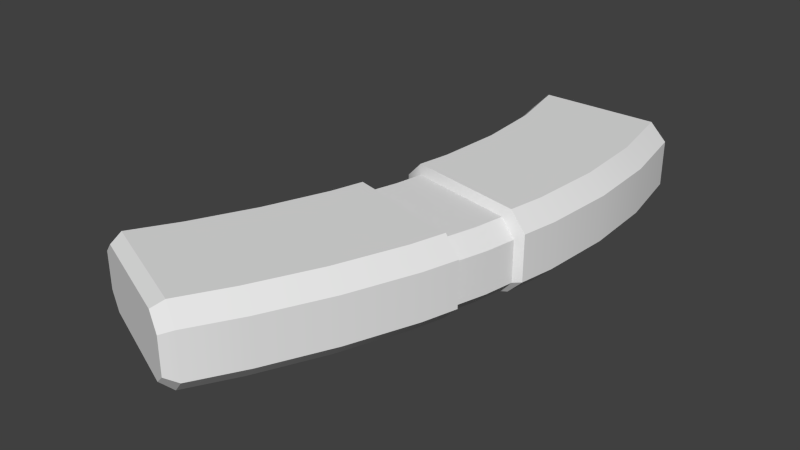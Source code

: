 # Source: a_hornet.blend  (saved by Blender 2.76.0; exported with 4.5.12 LTS)
import bpy
from mathutils import Matrix  # noqa: F401  (used for matrix-valued properties, if any)

bpy.ops.wm.read_factory_settings(use_empty=True)
scene = bpy.context.scene
scene.name = 'Scene'

# ---- collections
col_collection_1 = bpy.data.collections.new('Collection 1'); scene.collection.children.link(col_collection_1)

# ---- world
world_world = bpy.data.worlds.new('World'); scene.world = world_world
world_world.color = (0.05088, 0.05088, 0.05088)
world_world.use_sun_shadow = False
world_world.sun_shadow_jitter_overblur = 0.0
world_world.cycles.sampling_method = 'NONE'
world_world.cycles.sample_map_resolution = 256

# ---- meshes
me_cube_001 = bpy.data.meshes.new('Cube.001')
me_cube_001.from_pydata([(0.0303, -0.02803, -0.02515), (0.04054, -0.03066, 0.01355), (-0.05125, -0.007075, -0.01473), (-0.04099, -0.009712, 0.02397), (-0.05125, -0.007075, 0.01355), (0.03013, -0.02799, 0.02397), (-0.04077, -0.009769, -0.02515), (0.04054, -0.03066, -0.01473), (0.04984, 0.009476, -0.01473), (0.03933, 0.01167, 0.02397), (-0.03233, 0.02662, -0.02515), (-0.04293, 0.02883, 0.01355), (0.03949, 0.01164, -0.02515), (-0.03255, 0.02666, 0.02397), (-0.04293, 0.02883, -0.01473), (0.04984, 0.009476, 0.01355), (0.04439, -0.0353, -0.01366), (0.03308, -0.03238, -0.02516), (0.04439, -0.0353, 0.0176), (0.0329, -0.03233, 0.0291), (-0.05699, -0.009095, -0.01366), (-0.04541, -0.01209, -0.02516), (-0.05699, -0.009095, 0.0176), (-0.04566, -0.01202, 0.0291), (0.05537, 0.0121, -0.01366), (0.04393, 0.01447, -0.02516), (0.05537, 0.0121, 0.0176), (0.04375, 0.01451, 0.0291), (-0.04717, 0.03331, -0.01366), (-0.03546, 0.03089, -0.02516), (-0.04717, 0.03331, 0.0176), (-0.0357, 0.03094, 0.0291), (-0.1157, -0.1478, -0.01048), (-0.1056, -0.152, -0.01966), (-0.1058, -0.152, 0.0236), (-0.1157, -0.1478, 0.01443), (-0.04116, 0.1845, -0.02516), (-0.05274, 0.1845, -0.01366), (-0.05274, 0.1845, 0.0176), (-0.0414, 0.1845, 0.0291), (-0.03599, -0.1816, -0.01966), (-0.02612, -0.1858, -0.01048), (-0.02612, -0.1858, 0.01443), (-0.03615, -0.1815, 0.0236), (0.052, 0.1847, -0.01366), (0.04063, 0.1847, -0.02516), (0.04045, 0.1847, 0.0291), (0.052, 0.1847, 0.0176), (-0.08736, -0.1149, 0.0291), (-0.09821, -0.1107, 0.0176), (-0.06777, -0.07471, 0.0291), (-0.07884, -0.07103, 0.0176), (-0.05172, -0.03329, 0.0291), (-0.06298, -0.03009, 0.0176), (-0.03583, 0.00836, 0.02397), (-0.04616, 0.01077, 0.01355), (-0.03182, 0.05264, 0.0291), (-0.04334, 0.05472, 0.0176), (-0.02899, 0.09663, 0.0291), (-0.04055, 0.09807, 0.0176), (-0.04335, 0.1415, 0.0176), (-0.03184, 0.1408, 0.0291), (-0.03159, 0.1408, -0.02516), (-0.04335, 0.1415, -0.01366), (-0.02874, 0.0966, -0.02516), (-0.04055, 0.09807, -0.01366), (-0.03157, 0.0526, -0.02516), (-0.04334, 0.05472, -0.01366), (-0.03561, 0.008309, -0.02515), (-0.04616, 0.01077, -0.01473), (-0.05148, -0.03335, -0.02516), (-0.06298, -0.03009, -0.01366), (-0.06754, -0.07479, -0.02516), (-0.07884, -0.07103, -0.01366), (-0.09821, -0.1107, -0.01366), (-0.08712, -0.115, -0.02516), (0.04948, 0.1355, 0.0291), (0.06118, 0.1348, 0.0176), (0.05166, 0.08657, 0.0291), (0.06339, 0.08511, 0.0176), (0.04806, 0.03822, 0.0291), (0.05974, 0.03611, 0.0176), (0.03569, -0.008327, 0.02397), (0.04616, -0.01077, 0.01355), (0.02636, -0.05546, 0.0291), (0.03778, -0.0587, 0.0176), (0.009309, -0.1004, 0.0291), (0.02054, -0.1041, 0.0176), (-0.0003238, -0.148, 0.0176), (-0.01134, -0.1438, 0.0291), (-0.01116, -0.1439, -0.02516), (-0.0003238, -0.148, -0.01366), (0.009487, -0.1004, -0.02516), (0.02054, -0.1041, -0.01366), (0.02654, -0.05551, -0.02516), (0.03778, -0.0587, -0.01366), (0.03585, -0.008366, -0.02515), (0.04616, -0.01077, -0.01473), (0.04825, 0.03818, -0.02516), (0.05974, 0.03611, -0.01366), (0.05185, 0.08654, -0.02516), (0.06339, 0.08511, -0.01366), (0.06118, 0.1348, -0.01366), (0.04967, 0.1355, -0.02516), (-0.1045, -0.1445, -0.02516), (-0.1154, -0.14, -0.01366), (-0.02955, -0.1757, 0.0291), (-0.01872, -0.1802, 0.0176), (-0.1047, -0.1444, 0.0291), (-0.1154, -0.14, 0.0176), (-0.02937, -0.1758, -0.02516), (-0.01872, -0.1802, -0.01366), (-0.0362, 0.1845, 0.02312), (-0.0461, 0.1845, 0.01415), (0.03543, 0.1847, -0.01918), (0.04535, 0.1847, -0.01021), (-0.0461, 0.1845, -0.01021), (-0.03598, 0.1845, -0.01918), (0.04535, 0.1847, 0.01415), (0.03527, 0.1847, 0.02312), (-0.03617, 0.1718, 0.02312), (-0.04608, 0.1718, 0.01415), (0.03545, 0.1719, -0.01918), (0.04538, 0.172, -0.01021), (-0.04608, 0.1718, -0.01021), (-0.03596, 0.1718, -0.01918), (0.04538, 0.172, 0.01415), (0.03529, 0.1719, 0.02312), (0.0303, -0.02803, -0.02515), (0.0303, -0.02803, -0.02515), (0.04054, -0.03066, -0.01473), (0.04054, -0.03066, -0.01473), (0.04054, -0.03066, -0.01473), (0.03013, -0.02799, 0.02397), (0.03013, -0.02799, 0.02397), (0.04054, -0.03066, 0.01355), (0.04054, -0.03066, 0.01355), (0.03308, -0.03238, -0.02516), (0.03308, -0.03238, -0.02516), (-0.04077, -0.009769, -0.02515), (-0.04077, -0.009769, -0.02515), (-0.05125, -0.007075, -0.01473), (-0.05125, -0.007075, -0.01473), (-0.05125, -0.007075, -0.01473), (-0.05699, -0.009095, -0.01366), (-0.05699, -0.009095, -0.01366), (-0.05699, -0.009095, -0.01366), (-0.05125, -0.007075, 0.01355), (-0.05125, -0.007075, 0.01355), (-0.04616, 0.01077, 0.01355), (0.04616, -0.01077, -0.01473), (-0.03233, 0.02662, -0.02515), (-0.03233, 0.02662, -0.02515), (-0.04293, 0.02883, -0.01473), (-0.04293, 0.02883, -0.01473), (-0.04293, 0.02883, -0.01473), (0.05537, 0.0121, -0.01366), (0.05537, 0.0121, -0.01366), (0.05537, 0.0121, -0.01366), (0.04984, 0.009476, -0.01473), (0.04984, 0.009476, -0.01473), (0.04984, 0.009476, -0.01473), (-0.04099, -0.009712, 0.02397), (-0.04099, -0.009712, 0.02397), (-0.05699, -0.009095, 0.0176), (-0.05699, -0.009095, 0.0176), (0.04439, -0.0353, 0.0176), (0.04439, -0.0353, 0.0176), (0.04439, -0.0353, -0.01366), (0.04439, -0.0353, -0.01366), (0.04439, -0.0353, -0.01366), (-0.04566, -0.01202, 0.0291), (-0.04566, -0.01202, 0.0291), (0.0329, -0.03233, 0.0291), (0.0329, -0.03233, 0.0291), (0.03778, -0.0587, 0.0176), (-0.04541, -0.01209, -0.02516), (-0.04541, -0.01209, -0.02516), (-0.05172, -0.03329, 0.0291), (-0.03546, 0.03089, -0.02516), (-0.03546, 0.03089, -0.02516), (-0.04717, 0.03331, -0.01366), (-0.04717, 0.03331, -0.01366), (-0.04717, 0.03331, -0.01366), (0.04393, 0.01447, -0.02516), (0.04393, 0.01447, -0.02516), (0.04806, 0.03822, 0.0291), (0.04375, 0.01451, 0.0291), (0.04375, 0.01451, 0.0291), (-0.03157, 0.0526, -0.02516), (-0.04334, 0.05472, 0.0176), (-0.04717, 0.03331, 0.0176), (-0.04717, 0.03331, 0.0176), (0.03569, -0.008327, 0.02397), (0.04984, 0.009476, 0.01355), (0.04984, 0.009476, 0.01355), (0.03933, 0.01167, 0.02397), (0.03933, 0.01167, 0.02397), (0.03585, -0.008366, -0.02515), (0.03949, 0.01164, -0.02515), (0.03949, 0.01164, -0.02515), (-0.04616, 0.01077, -0.01473), (-0.06298, -0.03009, -0.01366), (0.02654, -0.05551, -0.02516), (0.05537, 0.0121, 0.0176), (0.05537, 0.0121, 0.0176), (-0.0357, 0.03094, 0.0291), (-0.0357, 0.03094, 0.0291), (0.05974, 0.03611, -0.01366), (-0.03561, 0.008309, -0.02515), (-0.03255, 0.02666, 0.02397), (-0.03255, 0.02666, 0.02397), (-0.04293, 0.02883, 0.01355), (-0.04293, 0.02883, 0.01355), (-0.03583, 0.00836, 0.02397), (0.04616, -0.01077, 0.01355), (-0.03184, 0.1408, 0.0291), (-0.0414, 0.1845, 0.0291), (-0.0414, 0.1845, 0.0291), (-0.05274, 0.1845, 0.0176), (-0.05274, 0.1845, 0.0176), (-0.04335, 0.1415, 0.0176), (-0.1045, -0.1445, -0.02516), (-0.1045, -0.1445, -0.02516), (-0.1045, -0.1445, -0.02516), (-0.1056, -0.152, -0.01966), (-0.1056, -0.152, -0.01966), (-0.1157, -0.1478, -0.01048), (-0.1157, -0.1478, -0.01048), (-0.1154, -0.14, -0.01366), (-0.1154, -0.14, -0.01366), (-0.09821, -0.1107, -0.01366), (-0.02955, -0.1757, 0.0291), (-0.02955, -0.1757, 0.0291), (-0.02955, -0.1757, 0.0291), (-0.03615, -0.1815, 0.0236), (-0.03615, -0.1815, 0.0236), (-0.02612, -0.1858, 0.01443), (-0.02612, -0.1858, 0.01443), (-0.01872, -0.1802, 0.0176), (-0.01872, -0.1802, 0.0176), (-0.0003238, -0.148, 0.0176), (0.04967, 0.1355, -0.02516), (0.04063, 0.1847, -0.02516), (0.04063, 0.1847, -0.02516), (0.052, 0.1847, -0.01366), (0.052, 0.1847, -0.01366), (0.06118, 0.1348, -0.01366), (-0.1157, -0.1478, 0.01443), (-0.1157, -0.1478, 0.01443), (-0.1058, -0.152, 0.0236), (-0.1058, -0.152, 0.0236), (-0.1047, -0.1444, 0.0291), (-0.1047, -0.1444, 0.0291), (-0.1047, -0.1444, 0.0291), (-0.08736, -0.1149, 0.0291), (-0.1154, -0.14, 0.0176), (-0.1154, -0.14, 0.0176), (-0.06777, -0.07471, 0.0291), (-0.07884, -0.07103, 0.0176), (-0.09821, -0.1107, 0.0176), (-0.06298, -0.03009, 0.0176), (-0.03182, 0.05264, 0.0291), (-0.02899, 0.09663, 0.0291), (-0.04055, 0.09807, 0.0176), (-0.05274, 0.1845, -0.01366), (-0.05274, 0.1845, -0.01366), (-0.04116, 0.1845, -0.02516), (-0.04116, 0.1845, -0.02516), (-0.03159, 0.1408, -0.02516), (-0.04335, 0.1415, -0.01366), (-0.02874, 0.0966, -0.02516), (-0.04055, 0.09807, -0.01366), (-0.04334, 0.05472, -0.01366), (-0.05148, -0.03335, -0.02516), (-0.06754, -0.07479, -0.02516), (-0.07884, -0.07103, -0.01366), (-0.08712, -0.115, -0.02516), (0.052, 0.1847, 0.0176), (0.052, 0.1847, 0.0176), (0.04045, 0.1847, 0.0291), (0.04045, 0.1847, 0.0291), (0.04948, 0.1355, 0.0291), (0.06118, 0.1348, 0.0176), (0.05166, 0.08657, 0.0291), (0.06339, 0.08511, 0.0176), (0.05974, 0.03611, 0.0176), (0.02636, -0.05546, 0.0291), (0.009309, -0.1004, 0.0291), (0.02054, -0.1041, 0.0176), (-0.01134, -0.1438, 0.0291), (-0.02612, -0.1858, -0.01048), (-0.02612, -0.1858, -0.01048), (-0.03599, -0.1816, -0.01966), (-0.03599, -0.1816, -0.01966), (-0.02937, -0.1758, -0.02516), (-0.02937, -0.1758, -0.02516), (-0.02937, -0.1758, -0.02516), (-0.01116, -0.1439, -0.02516), (-0.01872, -0.1802, -0.01366), (-0.01872, -0.1802, -0.01366), (0.009487, -0.1004, -0.02516), (0.02054, -0.1041, -0.01366), (-0.0003238, -0.148, -0.01366), (0.03778, -0.0587, -0.01366), (0.04825, 0.03818, -0.02516), (0.05185, 0.08654, -0.02516), (0.06339, 0.08511, -0.01366), (-0.0362, 0.1845, 0.02312), (-0.0362, 0.1845, 0.02312), (-0.0461, 0.1845, 0.01415), (-0.0461, 0.1845, 0.01415), (0.03543, 0.1847, -0.01918), (0.03543, 0.1847, -0.01918), (0.04535, 0.1847, -0.01021), (0.04535, 0.1847, -0.01021), (-0.0461, 0.1845, -0.01021), (-0.0461, 0.1845, -0.01021), (-0.03598, 0.1845, -0.01918), (-0.03598, 0.1845, -0.01918), (0.04535, 0.1847, 0.01415), (0.04535, 0.1847, 0.01415), (0.03527, 0.1847, 0.02312), (0.03527, 0.1847, 0.02312), (-0.03617, 0.1718, 0.02312), (-0.03617, 0.1718, 0.02312), (-0.04608, 0.1718, 0.01415), (-0.04608, 0.1718, 0.01415), (0.03545, 0.1719, -0.01918), (0.03545, 0.1719, -0.01918), (0.04538, 0.172, -0.01021), (0.04538, 0.172, -0.01021), (-0.04608, 0.1718, -0.01021), (-0.04608, 0.1718, -0.01021), (-0.03596, 0.1718, -0.01918), (-0.03596, 0.1718, -0.01918), (0.04538, 0.172, 0.01415), (0.04538, 0.172, 0.01415), (0.03529, 0.1719, 0.02312), (0.03529, 0.1719, 0.02312)], [], [(269, 268, 243, 103), (279, 77, 102, 246), (253, 251, 235, 232), (60, 220, 266, 63), (240, 238, 292, 299), (219, 218, 308, 310), (51, 53, 71, 73), (147, 149, 69, 142), (192, 190, 67, 183), (190, 59, 65, 67), (59, 60, 63, 65), (271, 269, 103, 306), (237, 236, 250, 248, 227, 226, 293, 291), (77, 79, 101, 102), (75, 275, 301, 298), (275, 70, 94, 301), (139, 209, 198, 129), (179, 189, 305, 184), (189, 271, 306, 305), (49, 51, 73, 74), (79, 81, 99, 101), (195, 215, 97, 160), (167, 175, 95, 168), (175, 87, 93, 95), (87, 88, 91, 93), (200, 185, 156, 159), (223, 75, 298, 295), (255, 252, 233, 89), (258, 255, 89, 86), (216, 217, 38, 221), (222, 225, 228, 230), (234, 43, 42, 107), (242, 244, 245, 247), (254, 48, 260, 257), (48, 50, 259, 260), (50, 178, 261, 259), (162, 214, 55, 148), (207, 262, 57, 30), (262, 263, 264, 57), (263, 216, 221, 264), (267, 62, 270, 265), (62, 64, 272, 270), (64, 66, 273, 272), (151, 68, 201, 153), (177, 274, 202, 146), (274, 72, 276, 202), (72, 277, 231, 276), (280, 282, 283, 278), (282, 284, 285, 283), (284, 186, 286, 285), (196, 193, 83, 15), (173, 287, 85, 18), (287, 288, 289, 85), (288, 290, 241, 289), (297, 90, 303, 300), (90, 92, 302, 303), (92, 203, 304, 302), (128, 96, 150, 130), (25, 98, 208, 158), (98, 100, 307, 208), (100, 242, 247, 307), (256, 49, 74, 229), (186, 187, 26, 286), (66, 180, 181, 273), (210, 206, 191, 212), (81, 205, 157, 99), (152, 179, 184, 199), (212, 191, 182, 154), (203, 138, 170, 304), (133, 174, 166, 135), (140, 176, 144, 141), (178, 171, 165, 261), (52, 258, 86, 84), (135, 166, 169, 131), (70, 21, 17, 94), (53, 164, 145, 71), (149, 213, 14, 69), (209, 152, 199, 198), (214, 211, 11, 55), (188, 197, 194, 204), (29, 10, 155, 28), (96, 12, 161, 150), (204, 194, 8, 24), (215, 136, 7, 97), (68, 6, 143, 201), (193, 134, 1, 83), (137, 0, 132, 16), (172, 163, 4, 22), (21, 139, 129, 17), (22, 4, 2, 20), (249, 256, 229, 32), (294, 296, 111, 41), (34, 108, 109, 35), (290, 106, 239, 241), (277, 104, 105, 231), (33, 224, 110, 40), (88, 240, 299, 91), (317, 311, 327, 333), (45, 36, 318, 312), (44, 45, 312, 314), (281, 47, 320, 322), (47, 44, 314, 320), (37, 219, 310, 316), (36, 37, 316, 318), (328, 338, 336, 330), (319, 116, 332, 334), (113, 309, 324, 326), (313, 117, 335, 329), (323, 321, 337, 339), (315, 114, 122, 331), (118, 115, 123, 126), (325, 338, 328, 125), (121, 325, 125, 124), (206, 210, 197, 188), (119, 127, 120, 112), (54, 3, 5, 82), (56, 31, 27, 80), (13, 54, 82, 9), (39, 61, 76, 46), (61, 58, 78, 76), (58, 56, 80, 78), (23, 52, 84, 19), (281, 322, 308, 218), (163, 172, 174, 133)])
me_cube_001.polygons.foreach_set('use_smooth', [True] * 124)
_uv = me_cube_001.uv_layers.new(name='UVMap')
_uv.uv.foreach_set('vector', [0.5306, 0.9048, 0.518, 0.9765, 0.649, 0.9768, 0.6639, 0.8962, 0.6178, 0.05977, 0.5362, 0.05977, 0.5362, 0.008701, 0.6178, 0.008701, 0.09648, 0.4556, 0.09463, 0.4433, 0.2049, 0.3995, 0.2157, 0.409, 0.5492, 0.06661, 0.6194, 0.06661, 0.6194, 0.01554, 0.5492, 0.01554, 0.02339, 0.06661, 0.01431, 0.06143, 0.01431, 0.02072, 0.02339, 0.01554, 0.2944, 0.2497, 0.2703, 0.2782, 0.2574, 0.2633, 0.2779, 0.2411, 0.1711, 0.06661, 0.2254, 0.06661, 0.2254, 0.01554, 0.1711, 0.01554, 0.2691, 0.06, 0.2983, 0.06, 0.2983, 0.01378, 0.2691, 0.01378, 0.3723, 0.06661, 0.4073, 0.06661, 0.4073, 0.01554, 0.3723, 0.01554, 0.4073, 0.06661, 0.4782, 0.06661, 0.4782, 0.01554, 0.4073, 0.01554, 0.4782, 0.06661, 0.5492, 0.06661, 0.5492, 0.01554, 0.4782, 0.01554, 0.5353, 0.8323, 0.5306, 0.9048, 0.6639, 0.8962, 0.6674, 0.8159, 0.567, 0.2315, 0.5462, 0.2492, 0.4013, 0.2492, 0.3807, 0.2315, 0.3807, 0.1834, 0.4017, 0.1658, 0.5465, 0.1658, 0.567, 0.1834, 0.5382, 0.06661, 0.457, 0.06661, 0.457, 0.01554, 0.5382, 0.01554, 0.4395, 0.4854, 0.4717, 0.5513, 0.598, 0.5092, 0.5641, 0.438, 0.4717, 0.5513, 0.4824, 0.5802, 0.6103, 0.5438, 0.598, 0.5092, 0.5356, 0.642, 0.5408, 0.6602, 0.6126, 0.6435, 0.6071, 0.6237, 0.5243, 0.7246, 0.5306, 0.7602, 0.6615, 0.7365, 0.6545, 0.6977, 0.5306, 0.7602, 0.5353, 0.8323, 0.6674, 0.8159, 0.6615, 0.7365, 0.1369, 0.06661, 0.1711, 0.06661, 0.1711, 0.01554, 0.1369, 0.01554, 0.457, 0.06661, 0.3769, 0.06661, 0.3769, 0.01554, 0.457, 0.01554, 0.3238, 0.06, 0.298, 0.06, 0.298, 0.01378, 0.3238, 0.01378, 0.2169, 0.06661, 0.1912, 0.06661, 0.1912, 0.01554, 0.2169, 0.01554, 0.1912, 0.06661, 0.1478, 0.06661, 0.1478, 0.01554, 0.1912, 0.01554, 0.1478, 0.06661, 0.07602, 0.06661, 0.07602, 0.01554, 0.1478, 0.01554, 0.6494, 0.7025, 0.6566, 0.7074, 0.6754, 0.704, 0.6665, 0.6994, 0.4111, 0.437, 0.4395, 0.4854, 0.5641, 0.438, 0.5342, 0.3895, 0.1136, 0.4928, 0.09212, 0.4491, 0.2113, 0.4025, 0.2319, 0.4478, 0.1456, 0.5586, 0.1136, 0.4928, 0.2319, 0.4478, 0.2657, 0.5196, 0.2045, 0.9115, 0.1896, 0.9769, 0.171, 0.9768, 0.1856, 0.9127, 0.4111, 0.437, 0.4092, 0.4246, 0.3926, 0.4316, 0.3932, 0.4444, 0.2211, 0.4171, 0.2103, 0.4076, 0.2267, 0.4006, 0.2388, 0.4097, 0.6639, 0.8962, 0.649, 0.9768, 0.6677, 0.9768, 0.6827, 0.895, 0.09212, 0.4491, 0.1136, 0.4928, 0.0958, 0.4996, 0.07464, 0.4564, 0.1136, 0.4928, 0.1456, 0.5586, 0.1275, 0.5646, 0.0958, 0.4996, 0.1456, 0.5586, 0.1719, 0.6264, 0.1535, 0.6316, 0.1275, 0.5646, 0.2188, 0.6741, 0.2233, 0.6899, 0.2143, 0.692, 0.2099, 0.6764, 0.1982, 0.7494, 0.2045, 0.7671, 0.1857, 0.7705, 0.1794, 0.7533, 0.2045, 0.7671, 0.2092, 0.8391, 0.1902, 0.8415, 0.1857, 0.7705, 0.2092, 0.8391, 0.2045, 0.9115, 0.1856, 0.9127, 0.1902, 0.8415, 0.518, 0.9765, 0.5306, 0.9048, 0.5144, 0.906, 0.499, 0.9765, 0.5306, 0.9048, 0.5353, 0.8323, 0.5159, 0.8348, 0.5144, 0.906, 0.5353, 0.8323, 0.5306, 0.7602, 0.5114, 0.7637, 0.5159, 0.8348, 0.5441, 0.6786, 0.5408, 0.6602, 0.5302, 0.6627, 0.5335, 0.6808, 0.4932, 0.6098, 0.4832, 0.5749, 0.4644, 0.5803, 0.4742, 0.6147, 0.4832, 0.5749, 0.4717, 0.5513, 0.4531, 0.5575, 0.4644, 0.5803, 0.4717, 0.5513, 0.4395, 0.4854, 0.4214, 0.4923, 0.4531, 0.5575, 0.3174, 0.9756, 0.3338, 0.9029, 0.3529, 0.9016, 0.3364, 0.9756, 0.3338, 0.9029, 0.3374, 0.8227, 0.3566, 0.8203, 0.3529, 0.9016, 0.3374, 0.8227, 0.3315, 0.7466, 0.3506, 0.7431, 0.3566, 0.8203, 0.2888, 0.6927, 0.2856, 0.6753, 0.2948, 0.6732, 0.298, 0.6908, 0.3012, 0.6111, 0.2928, 0.587, 0.3066, 0.5823, 0.3151, 0.6068, 0.2928, 0.587, 0.2657, 0.5196, 0.2841, 0.5135, 0.3115, 0.5817, 0.2657, 0.5196, 0.2319, 0.4478, 0.2499, 0.441, 0.2841, 0.5135, 0.5342, 0.3895, 0.5641, 0.438, 0.5819, 0.4312, 0.5517, 0.3823, 0.5641, 0.438, 0.598, 0.5092, 0.613, 0.5048, 0.5819, 0.4312, 0.598, 0.5092, 0.6124, 0.5485, 0.6308, 0.5432, 0.613, 0.5048, 0.6071, 0.6237, 0.6126, 0.6435, 0.623, 0.641, 0.6173, 0.6211, 0.6545, 0.6977, 0.6615, 0.7365, 0.6804, 0.7331, 0.6732, 0.6938, 0.6615, 0.7365, 0.6674, 0.8159, 0.6864, 0.8135, 0.6804, 0.7331, 0.6674, 0.8159, 0.6639, 0.8962, 0.6827, 0.895, 0.6864, 0.8135, 0.0892, 0.06661, 0.1369, 0.06661, 0.1369, 0.01554, 0.0892, 0.01554, 0.3315, 0.7466, 0.3244, 0.7256, 0.3434, 0.7217, 0.3506, 0.7431, 0.5306, 0.7602, 0.5243, 0.7246, 0.5051, 0.7286, 0.5114, 0.7637, 0.2033, 0.7246, 0.1982, 0.7316, 0.1794, 0.7355, 0.1863, 0.7281, 0.3769, 0.06661, 0.3416, 0.06661, 0.3416, 0.01554, 0.3769, 0.01554, 0.531, 0.724, 0.5257, 0.7309, 0.6566, 0.7074, 0.6494, 0.7025, 0.3296, 0.06, 0.3341, 0.06661, 0.3341, 0.01554, 0.3296, 0.01378, 0.6124, 0.5485, 0.6231, 0.5864, 0.6417, 0.5816, 0.6308, 0.5432, 0.303, 0.6357, 0.3074, 0.629, 0.3253, 0.6243, 0.3193, 0.6316, 0.4914, 0.6099, 0.4839, 0.6058, 0.4647, 0.6099, 0.474, 0.6136, 0.1719, 0.6264, 0.1789, 0.6474, 0.1604, 0.6522, 0.1535, 0.6316, 0.1719, 0.6264, 0.1456, 0.5586, 0.2657, 0.5196, 0.2928, 0.587, 0.2637, 0.06, 0.2597, 0.06661, 0.2597, 0.01554, 0.2637, 0.01378, 0.4824, 0.5802, 0.4923, 0.615, 0.621, 0.5818, 0.6103, 0.5438, 0.2254, 0.06661, 0.2553, 0.06661, 0.2553, 0.01554, 0.2254, 0.01554, 0.2983, 0.06, 0.3264, 0.06, 0.3264, 0.01378, 0.2983, 0.01378, 0.5408, 0.6602, 0.5441, 0.6786, 0.6163, 0.6636, 0.6126, 0.6435, 0.2233, 0.6899, 0.2262, 0.7058, 0.2171, 0.7077, 0.2143, 0.692, 0.3283, 0.7047, 0.321, 0.7, 0.3383, 0.6964, 0.3473, 0.7007, 0.5257, 0.7309, 0.531, 0.724, 0.5136, 0.7272, 0.5064, 0.7344, 0.6126, 0.6435, 0.6163, 0.6636, 0.6267, 0.6614, 0.623, 0.641, 0.3339, 0.06661, 0.3296, 0.06, 0.3296, 0.01378, 0.3339, 0.01554, 0.298, 0.06, 0.2713, 0.06, 0.2713, 0.01378, 0.298, 0.01378, 0.5408, 0.6602, 0.5356, 0.642, 0.5251, 0.6448, 0.5302, 0.6627, 0.2856, 0.6753, 0.2808, 0.6582, 0.2899, 0.6559, 0.2948, 0.6732, 0.614, 0.5782, 0.6091, 0.5851, 0.6261, 0.5815, 0.6327, 0.5742, 0.1813, 0.6659, 0.1886, 0.6695, 0.1726, 0.6736, 0.1636, 0.6705, 0.4839, 0.6058, 0.4914, 0.6099, 0.6091, 0.5851, 0.614, 0.5782, 0.2597, 0.06661, 0.263, 0.06, 0.263, 0.01378, 0.2597, 0.01554, 0.07643, 0.06143, 0.0892, 0.06661, 0.0892, 0.01554, 0.07643, 0.02072, 0.5234, 0.38, 0.5342, 0.3895, 0.5517, 0.3823, 0.5396, 0.3732, 0.1, 0.4514, 0.1019, 0.4637, 0.08441, 0.471, 0.08386, 0.4582, 0.2319, 0.4478, 0.2113, 0.4025, 0.2291, 0.3951, 0.2499, 0.441, 0.4395, 0.4854, 0.4111, 0.437, 0.3932, 0.4444, 0.4214, 0.4923, 0.4092, 0.4246, 0.4111, 0.437, 0.5342, 0.3895, 0.5234, 0.38, 0.07602, 0.06661, 0.02339, 0.06661, 0.02339, 0.01554, 0.07602, 0.01554, 0.6979, 0.1751, 0.6979, 0.1751, 0.698, 0.1494, 0.698, 0.1494, 0.06716, 0.1364, 0.2697, 0.1364, 0.2569, 0.1512, 0.08004, 0.1512, 0.03281, 0.1641, 0.06716, 0.1364, 0.08004, 0.1512, 0.04926, 0.1727, 0.06762, 0.2782, 0.03281, 0.2489, 0.04926, 0.2404, 0.08044, 0.2633, 0.03281, 0.2489, 0.03281, 0.1641, 0.04926, 0.1727, 0.04926, 0.2404, 0.2944, 0.1649, 0.2944, 0.2497, 0.2779, 0.2411, 0.2779, 0.1734, 0.2697, 0.1364, 0.2944, 0.1649, 0.2779, 0.1734, 0.2569, 0.1512, 0.9002, 0.2765, 0.8998, 0.3512, 0.9193, 0.3354, 0.9193, 0.2924, 0.7265, 0.1751, 0.6979, 0.1751, 0.698, 0.1494, 0.7266, 0.1494, 0.6979, 0.1751, 0.7259, 0.1751, 0.726, 0.1494, 0.698, 0.1494, 0.9282, 0.1754, 0.7265, 0.1751, 0.7266, 0.1494, 0.9282, 0.1497, 0.9277, 0.1754, 0.9562, 0.1755, 0.9563, 0.1498, 0.9278, 0.1497, 0.9562, 0.1755, 0.9282, 0.1754, 0.9282, 0.1497, 0.9563, 0.1498, 0.9562, 0.1755, 0.9562, 0.1755, 0.9563, 0.1498, 0.9563, 0.1498, 0.7619, 0.3512, 0.8998, 0.3512, 0.9002, 0.2765, 0.7623, 0.2765, 0.7428, 0.3354, 0.7619, 0.3512, 0.7623, 0.2765, 0.7428, 0.2924, 0.1982, 0.7316, 0.2033, 0.7246, 0.321, 0.7, 0.3283, 0.7047, 0.9277, 0.1754, 0.9278, 0.1497, 0.726, 0.1494, 0.7259, 0.1751, 0.2233, 0.6899, 0.2188, 0.6741, 0.2808, 0.6582, 0.2856, 0.6753, 0.2045, 0.7671, 0.1982, 0.7494, 0.3244, 0.7256, 0.3315, 0.7466, 0.2262, 0.7058, 0.2233, 0.6899, 0.2856, 0.6753, 0.2888, 0.6927, 0.1896, 0.9769, 0.2045, 0.9115, 0.3338, 0.9029, 0.3174, 0.9756, 0.2045, 0.9115, 0.2092, 0.8391, 0.3374, 0.8227, 0.3338, 0.9029, 0.2092, 0.8391, 0.2045, 0.7671, 0.3315, 0.7466, 0.3374, 0.8227, 0.1789, 0.6475, 0.1719, 0.6264, 0.2928, 0.587, 0.3006, 0.6112, 0.06762, 0.2782, 0.08044, 0.2633, 0.2574, 0.2633, 0.2703, 0.2782, 0.1886, 0.6695, 0.1813, 0.6659, 0.3074, 0.629, 0.303, 0.6357])
me_cube_001.use_remesh_preserve_volume = False
me_cube_001.use_remesh_preserve_attributes = False
me_cube_001.use_mirror_vertex_groups = False
me_cube_001.update()

# ---- objects
ob_cube = bpy.data.objects.new('Cube', me_cube_001)

# ---- transforms, parenting, visibility, modifiers, constraints
ob_cube.location = (0.0, 0.0, 0.0)
ob_cube.lineart.crease_threshold = 0.0

# ---- collection membership
col_collection_1.objects.link(ob_cube)

# ---- scene / render settings (as saved in the file)
scene.frame_start = 1; scene.frame_end = 2; scene.frame_set(1)
scene.render.engine = 'BLENDER_EEVEE_NEXT'
scene.render.resolution_percentage = 50
scene.render.dither_intensity = 0.0
scene.cycles.use_denoising = False
scene.cycles.samples = 10
scene.cycles.sampling_pattern = 'TABULATED_SOBOL'
scene.cycles.light_sampling_threshold = 0.0
scene.cycles.use_adaptive_sampling = False
scene.cycles.use_light_tree = False
scene.cycles.blur_glossy = 0.0
scene.cycles.pixel_filter_type = 'GAUSSIAN'
scene.cycles.sample_clamp_indirect = 0.0
scene.view_settings.view_transform = 'Standard'
bpy.context.view_layer.update()

# ---- added for rendering (the .blend has no active camera and no usable light): camera, sun
cam_auto = bpy.data.cameras.new('AutoCamera')
cam_auto.lens = 50.0
cam_auto.sensor_width = 36.0
cam_auto.clip_end = 1000.0
ob_auto_camera = bpy.data.objects.new('AutoCamera', cam_auto)
scene.collection.objects.link(ob_auto_camera)
ob_auto_camera.location = (0.357863, -0.461379, 0.309196)
ob_auto_camera.rotation_euler = (1.09748, -7.21219e-08, 0.694738)
scene.camera = ob_auto_camera
light_auto_sun = bpy.data.lights.new('AutoSun', 'SUN')
light_auto_sun.energy = 3.0
light_auto_sun.angle = 0.0523599
ob_auto_sun = bpy.data.objects.new('AutoSun', light_auto_sun)
scene.collection.objects.link(ob_auto_sun)
ob_auto_sun.rotation_euler = (0.872665, 0.174533, 0.523599)
bpy.context.view_layer.update()
